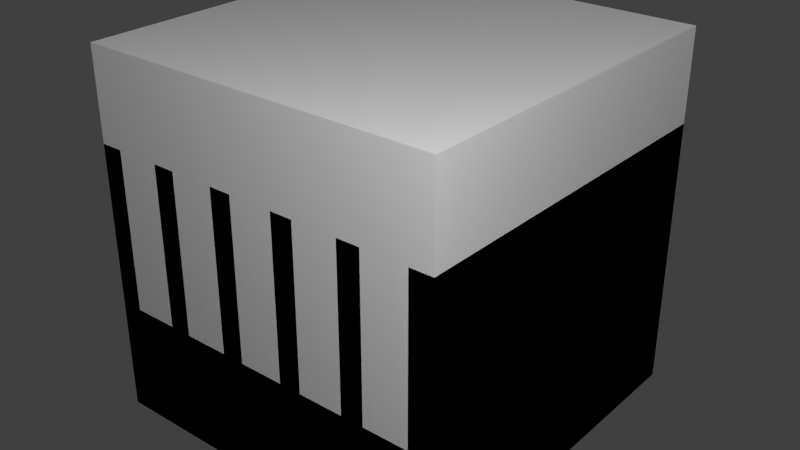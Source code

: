 # Source: passivethermaldissipatora.blend  (saved by Blender 2.65.0; exported with 4.5.12 LTS)
import bpy
from mathutils import Matrix  # noqa: F401  (used for matrix-valued properties, if any)

bpy.ops.wm.read_factory_settings(use_empty=True)
scene = bpy.context.scene
scene.name = 'Scene'

# ---- collections
col_collection_1 = bpy.data.collections.new('Collection 1'); scene.collection.children.link(col_collection_1)

# ---- materials (node trees are filled in below, after node groups)
mat_material = bpy.data.materials.new('Material')
mat_material.alpha_threshold = 0.0
mat_material.use_transparent_shadow = False
mat_material.roughness = 0.5
mat_material.line_color = (0.0, 0.0, 0.0, 1.0)

# ---- material node trees

# ---- world
world_world = bpy.data.worlds.new('World'); scene.world = world_world
world_world.color = (0.05088, 0.05088, 0.05088)
world_world.use_sun_shadow = False
world_world.sun_shadow_jitter_overblur = 0.0
world_world.cycles.sampling_method = 'MANUAL'
world_world.cycles.sample_map_resolution = 256

# ---- lights
light_point_001 = bpy.data.lights.new('Point.001', 'POINT')
light_point_001.transmission_factor = 0.0
light_point_001.energy = 100.0
light_point_001.shadow_buffer_clip_start = 0.5
light_point_001.shadow_soft_size = 0.1
light_point_001.shadow_maximum_resolution = 0.006
light_point_001.use_absolute_resolution = True
light_point_001.cycles.use_multiple_importance_sampling = False
light_point = bpy.data.lights.new('Point', 'POINT')
light_point.transmission_factor = 0.0
light_point.energy = 100.0
light_point.shadow_buffer_clip_start = 0.5
light_point.shadow_soft_size = 0.1
light_point.shadow_maximum_resolution = 0.006
light_point.use_absolute_resolution = True
light_point.cycles.use_multiple_importance_sampling = False
light_lamp = bpy.data.lights.new('Lamp', 'POINT')
light_lamp.transmission_factor = 0.0
light_lamp.cutoff_distance = 30.0
light_lamp.energy = 100.0
light_lamp.shadow_buffer_clip_start = 1.001
light_lamp.shadow_soft_size = 0.1
light_lamp.shadow_maximum_resolution = 0.006
light_lamp.use_absolute_resolution = True
light_lamp.cycles.use_multiple_importance_sampling = False

# ---- meshes
me_main = bpy.data.meshes.new('main')
me_main.from_pydata([(0.5, -0.5, -0.5), (-0.5, -0.5, -0.5), (-0.5, 0.5, -0.5), (0.5, 0.5, -0.5), (0.5, -0.5, -0.1875), (-0.5, -0.5, -0.1875), (-0.5, 0.5, -0.1875), (0.5, 0.5, -0.1875), (0.5, -0.5, -0.1875), (0.4375, -0.5, -0.1875), (0.4375, 0.5, -0.1875), (0.5, 0.5, -0.1875), (0.5, -0.5, 0.25), (0.4375, -0.5, 0.25), (0.4375, 0.5, 0.25), (0.5, 0.5, 0.25), (0.3125, -0.5, -0.1875), (0.25, -0.5, -0.1875), (0.25, 0.5, -0.1875), (0.3125, 0.5, -0.1875), (0.3125, -0.5, 0.25), (0.25, -0.5, 0.25), (0.25, 0.5, 0.25), (0.3125, 0.5, 0.25), (0.125, -0.5, -0.1875), (0.0625, -0.5, -0.1875), (0.0625, 0.5, -0.1875), (0.125, 0.5, -0.1875), (0.125, -0.5, 0.25), (0.0625, -0.5, 0.25), (0.0625, 0.5, 0.25), (0.125, 0.5, 0.25), (-0.0625, -0.5, -0.1875), (-0.125, -0.5, -0.1875), (-0.125, 0.5, -0.1875), (-0.0625, 0.5, -0.1875), (-0.0625, -0.5, 0.25), (-0.125, -0.5, 0.25), (-0.125, 0.5, 0.25), (-0.0625, 0.5, 0.25), (-0.4375, -0.5, -0.1875), (-0.5, -0.5, -0.1875), (-0.5, 0.5, -0.1875), (-0.4375, 0.5, -0.1875), (-0.4375, -0.5, 0.25), (-0.5, -0.5, 0.25), (-0.5, 0.5, 0.25), (-0.4375, 0.5, 0.25), (-0.25, -0.5, -0.1875), (-0.3125, -0.5, -0.1875), (-0.3125, 0.5, -0.1875), (-0.25, 0.5, -0.1875), (-0.25, -0.5, 0.25), (-0.3125, -0.5, 0.25), (-0.3125, 0.5, 0.25), (-0.25, 0.5, 0.25)], [], [(4, 5, 1, 0), (5, 6, 2, 1), (6, 7, 3, 2), (7, 4, 0, 3), (0, 1, 2, 3), (7, 6, 5, 4), (12, 13, 9, 8), (13, 14, 10, 9), (14, 15, 11, 10), (15, 12, 8, 11), (20, 21, 17, 16), (15, 14, 13, 12), (21, 22, 18, 17), (22, 23, 19, 18), (23, 20, 16, 19), (23, 22, 21, 20), (28, 29, 25, 24), (29, 30, 26, 25), (30, 31, 27, 26), (31, 28, 24, 27), (31, 30, 29, 28), (36, 37, 33, 32), (37, 38, 34, 33), (38, 39, 35, 34), (39, 36, 32, 35), (39, 38, 37, 36), (44, 45, 41, 40), (45, 46, 42, 41), (46, 47, 43, 42), (47, 44, 40, 43), (47, 46, 45, 44), (52, 53, 49, 48), (53, 54, 50, 49), (54, 55, 51, 50), (55, 52, 48, 51), (55, 54, 53, 52)])
_uv = me_main.uv_layers.new(name='UVMap')
_uv.uv.foreach_set('vector', [0.0, 0.1562, 0.5, 0.1562, 0.5, 0.0, 0.0, 0.0, 0.0, 0.1562, 0.5, 0.1562, 0.5, 0.0, 0.0, 0.0, 0.5, 0.1562, 0.0, 0.1562, 0.0, 0.0, 0.5, 0.0, 0.5, 0.1562, 0.0, 0.1562, 0.0, 0.0, 0.5, 0.0, 0.0, 0.5, 0.0, 1.0, 0.5, 1.0, 0.5, 0.5, 0.75, 0.25, 0.75, 0.75, 0.25, 0.75, 0.25, 0.25, 0.25, 0.625, 0.2812, 0.625, 0.2812, 0.4062, 0.25, 0.4062, 0.25, 0.625, 0.75, 0.625, 0.75, 0.4062, 0.25, 0.4062, 0.2812, 0.625, 0.25, 0.625, 0.25, 0.4062, 0.2812, 0.4062, 0.75, 0.625, 0.25, 0.625, 0.25, 0.4062, 0.75, 0.4062, 0.8438, 1.0, 0.875, 1.0, 0.875, 0.7812, 0.8438, 0.7812, 0.75, 0.25, 0.75, 0.2812, 0.25, 0.2812, 0.25, 0.25, 0.25, 0.625, 0.75, 0.625, 0.75, 0.4062, 0.25, 0.4062, 0.7812, 1.0, 0.75, 1.0, 0.75, 0.7812, 0.7812, 0.7812, 0.75, 0.625, 0.25, 0.625, 0.25, 0.4062, 0.75, 0.4062, 0.75, 0.3438, 0.75, 0.375, 0.25, 0.375, 0.25, 0.3438, 0.7812, 1.0, 0.8125, 1.0, 0.8125, 0.7812, 0.7812, 0.7812, 0.25, 0.625, 0.75, 0.625, 0.75, 0.4062, 0.25, 0.4062, 0.75, 1.0, 0.7188, 1.0, 0.7188, 0.7812, 0.75, 0.7812, 0.75, 0.625, 0.25, 0.625, 0.25, 0.4062, 0.75, 0.4062, 1.0, 0.0, 1.0, 0.03125, 0.5, 0.03125, 0.5, 0.0, 0.9062, 1.0, 0.9375, 1.0, 0.9375, 0.7812, 0.9062, 0.7812, 0.25, 0.625, 0.75, 0.625, 0.75, 0.4062, 0.25, 0.4062, 0.8438, 1.0, 0.8125, 1.0, 0.8125, 0.7812, 0.8438, 0.7812, 0.75, 0.625, 0.25, 0.625, 0.25, 0.4062, 0.75, 0.4062, 0.75, 0.5312, 0.75, 0.5625, 0.25, 0.5625, 0.25, 0.5312, 0.875, 1.0, 0.9062, 1.0, 0.9062, 0.7812, 0.875, 0.7812, 0.25, 0.625, 0.75, 0.625, 0.75, 0.4062, 0.25, 0.4062, 0.75, 0.625, 0.7188, 0.625, 0.7188, 0.4062, 0.75, 0.4062, 0.75, 0.625, 0.25, 0.625, 0.25, 0.4062, 0.75, 0.4062, 0.75, 0.7188, 0.75, 0.75, 0.25, 0.75, 0.25, 0.7188, 0.9375, 1.0, 0.9688, 1.0, 0.9688, 0.7812, 0.9375, 0.7812, 0.25, 0.625, 0.75, 0.625, 0.75, 0.4062, 0.25, 0.4062, 1.0, 1.0, 0.9688, 1.0, 0.9688, 0.7812, 1.0, 0.7812, 0.75, 0.625, 0.25, 0.625, 0.25, 0.4062, 0.75, 0.4062, 0.75, 0.625, 0.75, 0.6562, 0.25, 0.6562, 0.25, 0.625])
me_main.use_remesh_preserve_volume = False
me_main.use_remesh_preserve_attributes = False
me_main.use_mirror_vertex_groups = False
me_main.update()
me_cube = bpy.data.meshes.new('Cube')
me_cube.from_pydata([(0.5, 0.5, 0.0), (0.5, -0.5, 0.0), (-0.5, -0.5, 0.0), (-0.5, 0.5, 0.0), (0.5, 0.5, 1.0), (0.5, -0.5, 1.0), (-0.5, -0.5, 1.0), (-0.5, 0.5, 1.0)], [], [(0, 1, 2, 3), (4, 7, 6, 5), (0, 4, 5, 1), (1, 5, 6, 2), (2, 6, 7, 3), (4, 0, 3, 7)])
me_cube.materials.append(mat_material)
me_cube.use_remesh_preserve_volume = False
me_cube.use_remesh_preserve_attributes = False
me_cube.use_mirror_vertex_groups = False
me_cube.update()

# ---- objects
ob_main = bpy.data.objects.new('main', me_main)
ob_point_001 = bpy.data.objects.new('Point.001', light_point_001)
ob_point = bpy.data.objects.new('Point', light_point)
ob_minecraft_block = bpy.data.objects.new('Minecraft Block', me_cube)
ob_lamp = bpy.data.objects.new('Lamp', light_lamp)

# ---- transforms, parenting, visibility, modifiers, constraints
ob_main.location = (0.0, 0.0, 0.0)
ob_main.lineart.crease_threshold = 0.0
ob_point_001.location = (-1.642, 1.15, -0.7251)
ob_point_001.lineart.crease_threshold = 0.0
ob_point.location = (1.354, -1.362, 1.556)
ob_point.lineart.crease_threshold = 0.0
ob_minecraft_block.location = (0.0, 0.0, -0.5)
ob_minecraft_block.lock_location = (True, True, True)
ob_minecraft_block.lock_rotation = (True, True, True)
ob_minecraft_block.lock_rotations_4d = False
ob_minecraft_block.lock_scale = (True, True, True)
ob_minecraft_block.empty_display_type = 'ARROWS'
ob_minecraft_block.display_type = 'WIRE'
ob_minecraft_block.lineart.crease_threshold = 0.0
ob_lamp.location = (4.076, 1.005, 5.904)
ob_lamp.rotation_euler = (0.6503, 0.05522, 1.866)
ob_lamp.lock_rotations_4d = False
ob_lamp.empty_display_type = 'ARROWS'
ob_lamp.color = (0.0, 0.0, 0.0, 0.0)
ob_lamp.hide_viewport = True
ob_lamp.lineart.crease_threshold = 0.0

# ---- collection membership
col_collection_1.objects.link(ob_main)
col_collection_1.objects.link(ob_point_001)
col_collection_1.objects.link(ob_point)
col_collection_1.objects.link(ob_minecraft_block)
col_collection_1.objects.link(ob_lamp)

# ---- scene / render settings (as saved in the file)
scene.frame_start = 1; scene.frame_end = 250; scene.frame_set(1)
scene.render.engine = 'BLENDER_EEVEE_NEXT'
scene.render.image_settings.color_mode = 'RGB'
scene.render.image_settings.compression = 90
scene.render.resolution_percentage = 50
scene.render.dither_intensity = 0.0
scene.render.bake_margin = 2
scene.cycles.use_denoising = False
scene.cycles.samples = 10
scene.cycles.sampling_pattern = 'TABULATED_SOBOL'
scene.cycles.light_sampling_threshold = 0.0
scene.cycles.use_adaptive_sampling = False
scene.cycles.use_light_tree = False
scene.cycles.blur_glossy = 0.0
scene.cycles.volume_bounces = 1
scene.cycles.pixel_filter_type = 'GAUSSIAN'
scene.cycles.sample_clamp_indirect = 0.0
scene.view_settings.view_transform = 'Standard'
bpy.context.view_layer.update()

# ---- added for rendering (the .blend has no active camera): camera
cam_auto = bpy.data.cameras.new('AutoCamera')
cam_auto.lens = 50.0
cam_auto.sensor_width = 36.0
cam_auto.clip_end = 1000.0
ob_auto_camera = bpy.data.objects.new('AutoCamera', cam_auto)
scene.collection.objects.link(ob_auto_camera)
ob_auto_camera.location = (1.60254, -1.92304, 1.28203)
ob_auto_camera.rotation_euler = (1.09748, -7.21219e-08, 0.694738)
scene.camera = ob_auto_camera
bpy.context.view_layer.update()
